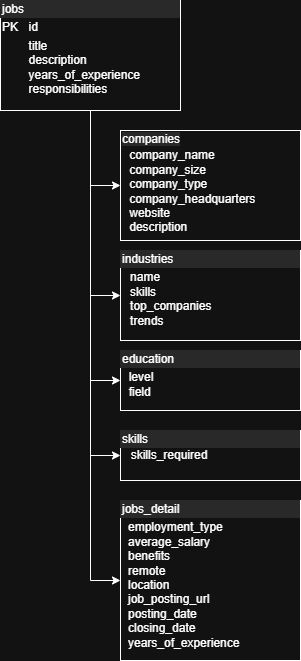

The diagram above was exported from draw.io. Its source (the exported page's mxGraphModel, read from the mxfile embedded in the PNG):
<mxGraphModel dx="1224" dy="1102" grid="1" gridSize="10" guides="1" tooltips="1" connect="1" arrows="1" fold="1" page="1" pageScale="1" pageWidth="850" pageHeight="1100" math="0" shadow="0">
  <root>
    <mxCell id="0" />
    <mxCell id="1" parent="0" />
    <mxCell id="kEJUKP7YqWDUfxi1mxv1-13" style="edgeStyle=orthogonalEdgeStyle;rounded=0;orthogonalLoop=1;jettySize=auto;html=1;entryX=0;entryY=0.5;entryDx=0;entryDy=0;" parent="1" source="kEJUKP7YqWDUfxi1mxv1-5" target="kEJUKP7YqWDUfxi1mxv1-6" edge="1">
      <mxGeometry relative="1" as="geometry" />
    </mxCell>
    <mxCell id="kEJUKP7YqWDUfxi1mxv1-14" style="edgeStyle=orthogonalEdgeStyle;rounded=0;orthogonalLoop=1;jettySize=auto;html=1;entryX=0;entryY=0.5;entryDx=0;entryDy=0;" parent="1" source="kEJUKP7YqWDUfxi1mxv1-5" target="kEJUKP7YqWDUfxi1mxv1-8" edge="1">
      <mxGeometry relative="1" as="geometry" />
    </mxCell>
    <mxCell id="kEJUKP7YqWDUfxi1mxv1-15" style="edgeStyle=orthogonalEdgeStyle;rounded=0;orthogonalLoop=1;jettySize=auto;html=1;entryX=0;entryY=0.5;entryDx=0;entryDy=0;" parent="1" source="kEJUKP7YqWDUfxi1mxv1-5" target="kEJUKP7YqWDUfxi1mxv1-9" edge="1">
      <mxGeometry relative="1" as="geometry" />
    </mxCell>
    <mxCell id="rktyK6J-hOQXs8hMjS7g-1" style="edgeStyle=orthogonalEdgeStyle;rounded=0;orthogonalLoop=1;jettySize=auto;html=1;entryX=0;entryY=0.5;entryDx=0;entryDy=0;" edge="1" parent="1" source="kEJUKP7YqWDUfxi1mxv1-5" target="kEJUKP7YqWDUfxi1mxv1-10">
      <mxGeometry relative="1" as="geometry" />
    </mxCell>
    <mxCell id="rktyK6J-hOQXs8hMjS7g-2" style="edgeStyle=orthogonalEdgeStyle;rounded=0;orthogonalLoop=1;jettySize=auto;html=1;entryX=0;entryY=0.5;entryDx=0;entryDy=0;" edge="1" parent="1" source="kEJUKP7YqWDUfxi1mxv1-5" target="kEJUKP7YqWDUfxi1mxv1-7">
      <mxGeometry relative="1" as="geometry" />
    </mxCell>
    <mxCell id="kEJUKP7YqWDUfxi1mxv1-5" value="&lt;div style=&quot;box-sizing: border-box; width: 100%; background: rgb(228, 228, 228); padding: 2px;&quot;&gt;jobs&lt;/div&gt;&lt;table style=&quot;width:100%;font-size:1em;&quot; cellpadding=&quot;2&quot; cellspacing=&quot;0&quot;&gt;&lt;tbody&gt;&lt;tr&gt;&lt;td&gt;PK&lt;/td&gt;&lt;td&gt;id&lt;/td&gt;&lt;/tr&gt;&lt;tr&gt;&lt;td&gt;&lt;br&gt;&lt;/td&gt;&lt;td&gt;title&lt;br&gt;description&lt;br&gt;years_of_experience&lt;br&gt;responsibilities&lt;/td&gt;&lt;/tr&gt;&lt;tr&gt;&lt;td&gt;&lt;br&gt;&lt;/td&gt;&lt;td&gt;&lt;br&gt;&lt;/td&gt;&lt;/tr&gt;&lt;/tbody&gt;&lt;/table&gt;" style="verticalAlign=top;align=left;overflow=fill;html=1;whiteSpace=wrap;" parent="1" vertex="1">
      <mxGeometry x="20" y="20" width="180" height="110" as="geometry" />
    </mxCell>
    <mxCell id="kEJUKP7YqWDUfxi1mxv1-6" value="&lt;div style=&quot;box-sizing: border-box; width: 100%; background-image: initial; background-position: initial; background-size: initial; background-repeat: initial; background-attachment: initial; background-origin: initial; background-clip: initial; padding: 2px;&quot;&gt;&lt;span style=&quot;background-color: rgb(228, 228, 228);&quot;&gt;companies&lt;/span&gt;&lt;table style=&quot;background-color: transparent; color: light-dark(rgb(0, 0, 0), rgb(255, 255, 255)); font-size: 1em; width: 100%;&quot; cellpadding=&quot;2&quot; cellspacing=&quot;0&quot;&gt;&lt;tbody&gt;&lt;tr&gt;&lt;td&gt;&lt;br&gt;&lt;/td&gt;&lt;td&gt;company_name&lt;br&gt;company_size&lt;br&gt;company_type&lt;br&gt;company_headquarters&lt;br&gt;website&lt;br&gt;description&lt;/td&gt;&lt;/tr&gt;&lt;tr&gt;&lt;td&gt;&lt;/td&gt;&lt;td&gt;&lt;br&gt;&lt;/td&gt;&lt;/tr&gt;&lt;/tbody&gt;&lt;/table&gt;&lt;/div&gt;" style="verticalAlign=top;align=left;overflow=fill;html=1;whiteSpace=wrap;" parent="1" vertex="1">
      <mxGeometry x="140" y="150" width="180" height="110" as="geometry" />
    </mxCell>
    <mxCell id="kEJUKP7YqWDUfxi1mxv1-7" value="&lt;div style=&quot;box-sizing: border-box; width: 100%; background: rgb(228, 228, 228); padding: 2px;&quot;&gt;jobs_detail&lt;/div&gt;&lt;table style=&quot;width:100%;font-size:1em;&quot; cellpadding=&quot;2&quot; cellspacing=&quot;0&quot;&gt;&lt;tbody&gt;&lt;tr&gt;&lt;td&gt;&lt;br&gt;&lt;/td&gt;&lt;td&gt;employment_type&lt;br&gt;average_salary&lt;br&gt;benefits&lt;br&gt;remote&lt;br&gt;location&lt;br&gt;job_posting_url&lt;br&gt;posting_date&lt;br&gt;closing_date&lt;br&gt;years_of_experience&lt;/td&gt;&lt;/tr&gt;&lt;tr&gt;&lt;td&gt;&lt;/td&gt;&lt;td&gt;&lt;br&gt;&lt;/td&gt;&lt;/tr&gt;&lt;/tbody&gt;&lt;/table&gt;" style="verticalAlign=top;align=left;overflow=fill;html=1;whiteSpace=wrap;" parent="1" vertex="1">
      <mxGeometry x="140" y="520" width="180" height="160" as="geometry" />
    </mxCell>
    <mxCell id="kEJUKP7YqWDUfxi1mxv1-8" value="&lt;div style=&quot;box-sizing: border-box; width: 100%; background: rgb(228, 228, 228); padding: 2px;&quot;&gt;industries&lt;/div&gt;&lt;table style=&quot;width:100%;font-size:1em;&quot; cellpadding=&quot;2&quot; cellspacing=&quot;0&quot;&gt;&lt;tbody&gt;&lt;tr&gt;&lt;td&gt;&lt;br&gt;&lt;/td&gt;&lt;td&gt;name&lt;br&gt;skills&lt;br&gt;top_companies&lt;br&gt;trends&lt;/td&gt;&lt;/tr&gt;&lt;tr&gt;&lt;td&gt;&lt;br&gt;&lt;br&gt;&lt;/td&gt;&lt;td&gt;&lt;br&gt;&lt;/td&gt;&lt;/tr&gt;&lt;/tbody&gt;&lt;/table&gt;" style="verticalAlign=top;align=left;overflow=fill;html=1;whiteSpace=wrap;" parent="1" vertex="1">
      <mxGeometry x="140" y="270" width="180" height="90" as="geometry" />
    </mxCell>
    <mxCell id="kEJUKP7YqWDUfxi1mxv1-9" value="&lt;div style=&quot;box-sizing: border-box; width: 100%; background: rgb(228, 228, 228); padding: 2px;&quot;&gt;education&lt;/div&gt;&lt;table style=&quot;width:100%;font-size:1em;&quot; cellpadding=&quot;2&quot; cellspacing=&quot;0&quot;&gt;&lt;tbody&gt;&lt;tr&gt;&lt;td&gt;&amp;nbsp; level&lt;br&gt;&amp;nbsp; field&lt;/td&gt;&lt;td&gt;&lt;br&gt;&lt;/td&gt;&lt;/tr&gt;&lt;tr&gt;&lt;td&gt;&lt;br&gt;&lt;/td&gt;&lt;td&gt;&lt;br&gt;&lt;/td&gt;&lt;/tr&gt;&lt;tr&gt;&lt;td&gt;&lt;/td&gt;&lt;td&gt;&lt;br&gt;&lt;/td&gt;&lt;/tr&gt;&lt;/tbody&gt;&lt;/table&gt;" style="verticalAlign=top;align=left;overflow=fill;html=1;whiteSpace=wrap;" parent="1" vertex="1">
      <mxGeometry x="140" y="370" width="180" height="60" as="geometry" />
    </mxCell>
    <mxCell id="kEJUKP7YqWDUfxi1mxv1-10" value="&lt;div style=&quot;box-sizing: border-box; width: 100%; background: rgb(228, 228, 228); padding: 2px;&quot;&gt;skills&lt;table align=&quot;left&quot; style=&quot;background-color: transparent; color: light-dark(rgb(0, 0, 0), rgb(255, 255, 255)); font-size: 1em; width: 100%;&quot; cellpadding=&quot;2&quot; cellspacing=&quot;0&quot;&gt;&lt;tbody&gt;&lt;tr&gt;&lt;td&gt;&amp;nbsp; skills_required&lt;/td&gt;&lt;td&gt;&lt;br&gt;&lt;/td&gt;&lt;/tr&gt;&lt;tr&gt;&lt;td&gt;&lt;/td&gt;&lt;td&gt;&lt;br&gt;&lt;/td&gt;&lt;/tr&gt;&lt;/tbody&gt;&lt;/table&gt;&lt;/div&gt;" style="verticalAlign=top;align=left;overflow=fill;html=1;whiteSpace=wrap;" parent="1" vertex="1">
      <mxGeometry x="140" y="450" width="180" height="50" as="geometry" />
    </mxCell>
  </root>
</mxGraphModel>